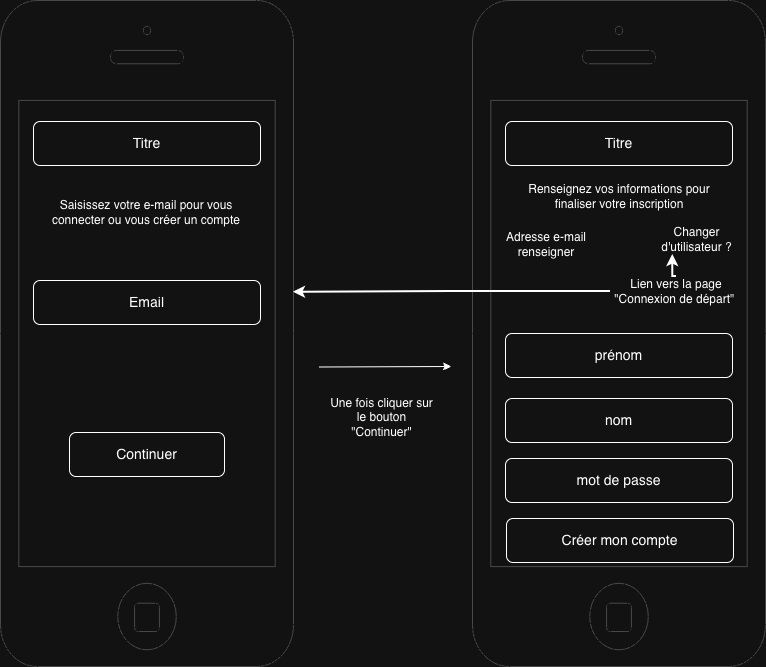

The diagram above was exported from draw.io. Its source (the exported page's mxGraphModel, read from the mxfile embedded in the PNG):
<mxGraphModel dx="1082" dy="672" grid="0" gridSize="10" guides="1" tooltips="1" connect="1" arrows="1" fold="1" page="1" pageScale="1" pageWidth="827" pageHeight="1169" math="0" shadow="0">
  <root>
    <mxCell id="0" />
    <mxCell id="1" parent="0" />
    <mxCell id="qyFe9USJA1QUhE3EGvnO-1" parent="1" style="html=1;verticalLabelPosition=bottom;labelBackgroundColor=#ffffff;verticalAlign=top;shadow=0;dashed=0;strokeWidth=1;shape=mxgraph.ios7.misc.iphone;strokeColor=#c0c0c0;" value="" vertex="1">
      <mxGeometry height="666" width="293" x="32" y="20" as="geometry" />
    </mxCell>
    <mxCell id="qyFe9USJA1QUhE3EGvnO-2" parent="1" style="html=1;verticalLabelPosition=bottom;labelBackgroundColor=#ffffff;verticalAlign=top;shadow=0;dashed=0;strokeWidth=1;shape=mxgraph.ios7.misc.iphone;strokeColor=#c0c0c0;" value="" vertex="1">
      <mxGeometry height="666" width="293" x="504" y="20" as="geometry" />
    </mxCell>
    <mxCell id="qyFe9USJA1QUhE3EGvnO-5" parent="1" style="rounded=1;whiteSpace=wrap;html=1;" value="&lt;font style=&quot;font-size: 14px;&quot;&gt;Titre&lt;/font&gt;" vertex="1">
      <mxGeometry height="44" width="227" x="65" y="141" as="geometry" />
    </mxCell>
    <mxCell id="qyFe9USJA1QUhE3EGvnO-6" parent="1" style="rounded=1;whiteSpace=wrap;html=1;" value="&lt;font style=&quot;font-size: 14px;&quot;&gt;Email&lt;/font&gt;" vertex="1">
      <mxGeometry height="44" width="227" x="65" y="300" as="geometry" />
    </mxCell>
    <mxCell id="qyFe9USJA1QUhE3EGvnO-7" parent="1" style="rounded=1;whiteSpace=wrap;html=1;" value="&lt;font style=&quot;font-size: 14px;&quot;&gt;Continuer&lt;/font&gt;" vertex="1">
      <mxGeometry height="44" width="155" x="101" y="452" as="geometry" />
    </mxCell>
    <mxCell id="qyFe9USJA1QUhE3EGvnO-8" parent="1" style="text;html=1;whiteSpace=wrap;strokeColor=none;fillColor=none;align=center;verticalAlign=middle;rounded=0;" value="Saisissez votre e-mail pour vous connecter ou vous créer un compte" vertex="1">
      <mxGeometry height="30" width="226" x="65" y="217" as="geometry" />
    </mxCell>
    <mxCell id="qyFe9USJA1QUhE3EGvnO-9" edge="1" parent="1" style="endArrow=classic;html=1;rounded=0;" value="">
      <mxGeometry height="50" relative="1" width="50" as="geometry">
        <mxPoint x="351" y="386.5" as="sourcePoint" />
        <mxPoint x="483" y="386" as="targetPoint" />
      </mxGeometry>
    </mxCell>
    <mxCell id="qyFe9USJA1QUhE3EGvnO-10" parent="1" style="text;html=1;whiteSpace=wrap;strokeColor=none;fillColor=none;align=center;verticalAlign=middle;rounded=0;" value="Une fois cliquer sur le bouton &quot;Continuer&quot;" vertex="1">
      <mxGeometry height="30" width="107" x="360" y="422" as="geometry" />
    </mxCell>
    <mxCell id="qyFe9USJA1QUhE3EGvnO-11" parent="1" style="rounded=1;whiteSpace=wrap;html=1;" value="&lt;font style=&quot;font-size: 14px;&quot;&gt;Titre&lt;/font&gt;" vertex="1">
      <mxGeometry height="44" width="227" x="537" y="141" as="geometry" />
    </mxCell>
    <mxCell id="qyFe9USJA1QUhE3EGvnO-12" parent="1" style="text;html=1;whiteSpace=wrap;strokeColor=none;fillColor=none;align=center;verticalAlign=middle;rounded=0;" value="Renseignez vos informations pour finaliser votre inscription" vertex="1">
      <mxGeometry height="30" width="226" x="538" y="201" as="geometry" />
    </mxCell>
    <mxCell id="qyFe9USJA1QUhE3EGvnO-13" parent="1" style="text;html=1;whiteSpace=wrap;strokeColor=none;fillColor=none;align=center;verticalAlign=middle;rounded=0;" value="Adresse e-mail renseigner" vertex="1">
      <mxGeometry height="30" width="110" x="523" y="249" as="geometry" />
    </mxCell>
    <mxCell id="qyFe9USJA1QUhE3EGvnO-14" parent="1" style="text;html=1;whiteSpace=wrap;strokeColor=none;fillColor=none;align=center;verticalAlign=middle;rounded=0;" value="Changer d'utilisateur ?" vertex="1">
      <mxGeometry height="30" width="97" x="680" y="244" as="geometry" />
    </mxCell>
    <mxCell id="qyFe9USJA1QUhE3EGvnO-15" parent="1" style="rounded=1;whiteSpace=wrap;html=1;" value="&lt;font style=&quot;font-size: 14px;&quot;&gt;prénom&lt;/font&gt;" vertex="1">
      <mxGeometry height="44" width="227" x="537" y="353" as="geometry" />
    </mxCell>
    <mxCell id="qyFe9USJA1QUhE3EGvnO-16" parent="1" style="rounded=1;whiteSpace=wrap;html=1;" value="&lt;font style=&quot;font-size: 14px;&quot;&gt;nom&lt;/font&gt;&lt;span style=&quot;color: rgba(0, 0, 0, 0); font-family: monospace; font-size: 0px; text-align: start; text-wrap-mode: nowrap;&quot;&gt;%3CmxGraphModel%3E%3Croot%3E%3CmxCell%20id%3D%220%22%2F%3E%3CmxCell%20id%3D%221%22%20parent%3D%220%22%2F%3E%3CmxCell%20id%3D%222%22%20parent%3D%221%22%20style%3D%22rounded%3D1%3BwhiteSpace%3Dwrap%3Bhtml%3D1%3B%22%20value%3D%22%26lt%3Bfont%20style%3D%26quot%3Bfont-size%3A%2014px%3B%26quot%3B%26gt%3BTitre%26lt%3B%2Ffont%26gt%3B%22%20vertex%3D%221%22%3E%3CmxGeometry%20height%3D%2244%22%20width%3D%22227%22%20x%3D%22522%22%20y%3D%2252%22%20as%3D%22geometry%22%2F%3E%3C%2FmxCell%3E%3C%2Froot%3E%3C%2FmxGraphModel%3E&lt;/span&gt;" vertex="1">
      <mxGeometry height="44" width="227" x="537" y="418" as="geometry" />
    </mxCell>
    <mxCell id="qyFe9USJA1QUhE3EGvnO-17" parent="1" style="rounded=1;whiteSpace=wrap;html=1;" value="&lt;font style=&quot;font-size: 14px;&quot;&gt;mot de passe&lt;/font&gt;" vertex="1">
      <mxGeometry height="44" width="227" x="537" y="478" as="geometry" />
    </mxCell>
    <mxCell id="qyFe9USJA1QUhE3EGvnO-18" parent="1" style="rounded=1;whiteSpace=wrap;html=1;" value="&lt;font style=&quot;font-size: 14px;&quot;&gt;Créer mon compte&lt;/font&gt;" vertex="1">
      <mxGeometry height="44" width="227" x="538" y="538" as="geometry" />
    </mxCell>
    <mxCell id="qyFe9USJA1QUhE3EGvnO-22" edge="1" parent="1" source="qyFe9USJA1QUhE3EGvnO-20" style="edgeStyle=orthogonalEdgeStyle;rounded=0;orthogonalLoop=1;jettySize=auto;html=1;exitX=0.5;exitY=0;exitDx=0;exitDy=0;entryX=0.25;entryY=1;entryDx=0;entryDy=0;strokeWidth=2;" target="qyFe9USJA1QUhE3EGvnO-14">
      <mxGeometry relative="1" as="geometry" />
    </mxCell>
    <mxCell id="qyFe9USJA1QUhE3EGvnO-20" parent="1" style="text;html=1;whiteSpace=wrap;strokeColor=none;fillColor=none;align=center;verticalAlign=middle;rounded=0;" value="Lien vers la page &quot;Connexion de départ&quot;&amp;nbsp;" vertex="1">
      <mxGeometry height="30" width="132" x="642" y="296" as="geometry" />
    </mxCell>
    <mxCell id="qyFe9USJA1QUhE3EGvnO-21" edge="1" parent="1" source="qyFe9USJA1QUhE3EGvnO-20" style="edgeStyle=orthogonalEdgeStyle;rounded=0;orthogonalLoop=1;jettySize=auto;html=1;exitX=0;exitY=0.5;exitDx=0;exitDy=0;entryX=1;entryY=0.438;entryDx=0;entryDy=0;entryPerimeter=0;strokeWidth=2;" target="qyFe9USJA1QUhE3EGvnO-1">
      <mxGeometry relative="1" as="geometry" />
    </mxCell>
  </root>
</mxGraphModel>